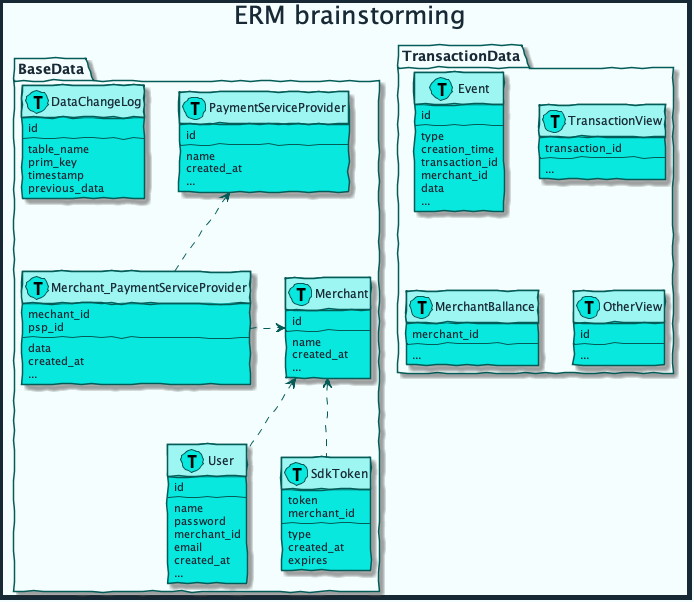

The diagram above was rendered by PlantUML. Its source (embedded in the PNG):
@startuml erm



skinparam handwritten true
skinparam sequenceMessageAlign center
skinparam ActorBackgroundColor #08E8DE
skinparam ActorBorderColor #035C58
skinparam ActorFontColor #172935
skinparam ActorFontName Raleway
skinparam ArrowColor #035C58
skinparam ArrowFontColor #172935
skinparam ArrowFontName Raleway
skinparam BackgroundColor #F5FEFE
skinparam ClassAttributeFontColor #172935
skinparam ClassAttributeFontName Raleway
skinparam ClassBackgroundColor #08E8DE
skinparam ClassBorderColor #035C58
skinparam ClassFontColor #172935
skinparam ClassFontName Raleway
skinparam ClassHeaderBackgroundColor #9DF6F2
skinparam ComponentBackgroundColor #3AEDE5
skinparam ComponentBorderColor #035C58
skinparam ComponentFontColor #172935
skinparam ComponentFontName Raleway
skinparam ControlBackgroundColor #08E8DE
skinparam ControlBorderColor #035C58
skinparam ControlFontColor #172935
skinparam ControlFontName Raleway
skinparam DiagramBorderColor #172935
skinparam DiagramBorderThickness 5
skinparam EntityBackgroundColor #08E8DE
skinparam EntityBorderColor #035C58
skinparam EntityFontColor #172935
skinparam EntityFontName Raleway
skinparam PackageBackgroundColor #F5FEFE
skinparam PackageBorderColor #035C58
skinparam PackageFontColor #172935
skinparam PackageFontName Raleway
skinparam SequenceLifeLineBorderColor #035C58
skinparam SequenceTitleFontColor #172935
skinparam SequenceTitleFontName Raleway
skinparam SequenceTitleFontSize 25
skinparam TitleFontColor #172935
skinparam TitleFontName Raleway
skinparam TitleFontSize 25

title ERM brainstorming

package BaseData {

    class User << (T, #08E8DE) >> {
        id
        --
        name
        password
        merchant_id
        email
        created_at
        ...
    }

    class Merchant << (T, #08E8DE) >>{
        id
        --
        name
        created_at
        ...
    }

    class Merchant_PaymentServiceProvider << (T, #08E8DE) >>{
        mechant_id
        psp_id
        --
        data
        created_at
        ...
    }

    class PaymentServiceProvider << (T, #08E8DE) >>{
        id
        --
        name    
        created_at
        ...
    }

    class DataChangeLog << (T, #08E8DE) >>{
        id
        --
        table_name
        prim_key
        timestamp
        previous_data
    }

    class SdkToken << (T, #08E8DE) >>{
        token
        merchant_id
        --
        type
        created_at
        expires
    }

    Merchant_PaymentServiceProvider .> Merchant
    PaymentServiceProvider <-. Merchant_PaymentServiceProvider
    Merchant <-. User
    Merchant <-. SdkToken
}

package TransactionData {

    class Event << (T, #08E8DE) >>{
        id
        --
        type
        creation_time
        transaction_id
        merchant_id
        data
        ...
    }

    class TransactionView << (T, #08E8DE) >>{
        transaction_id
        --
        ...
    }

    class MerchantBallance << (T, #08E8DE) >>{
        merchant_id
        --
        ...
    }

    class OtherView << (T, #08E8DE) >>{
        id
        --
        ...
    }
}

@enduml